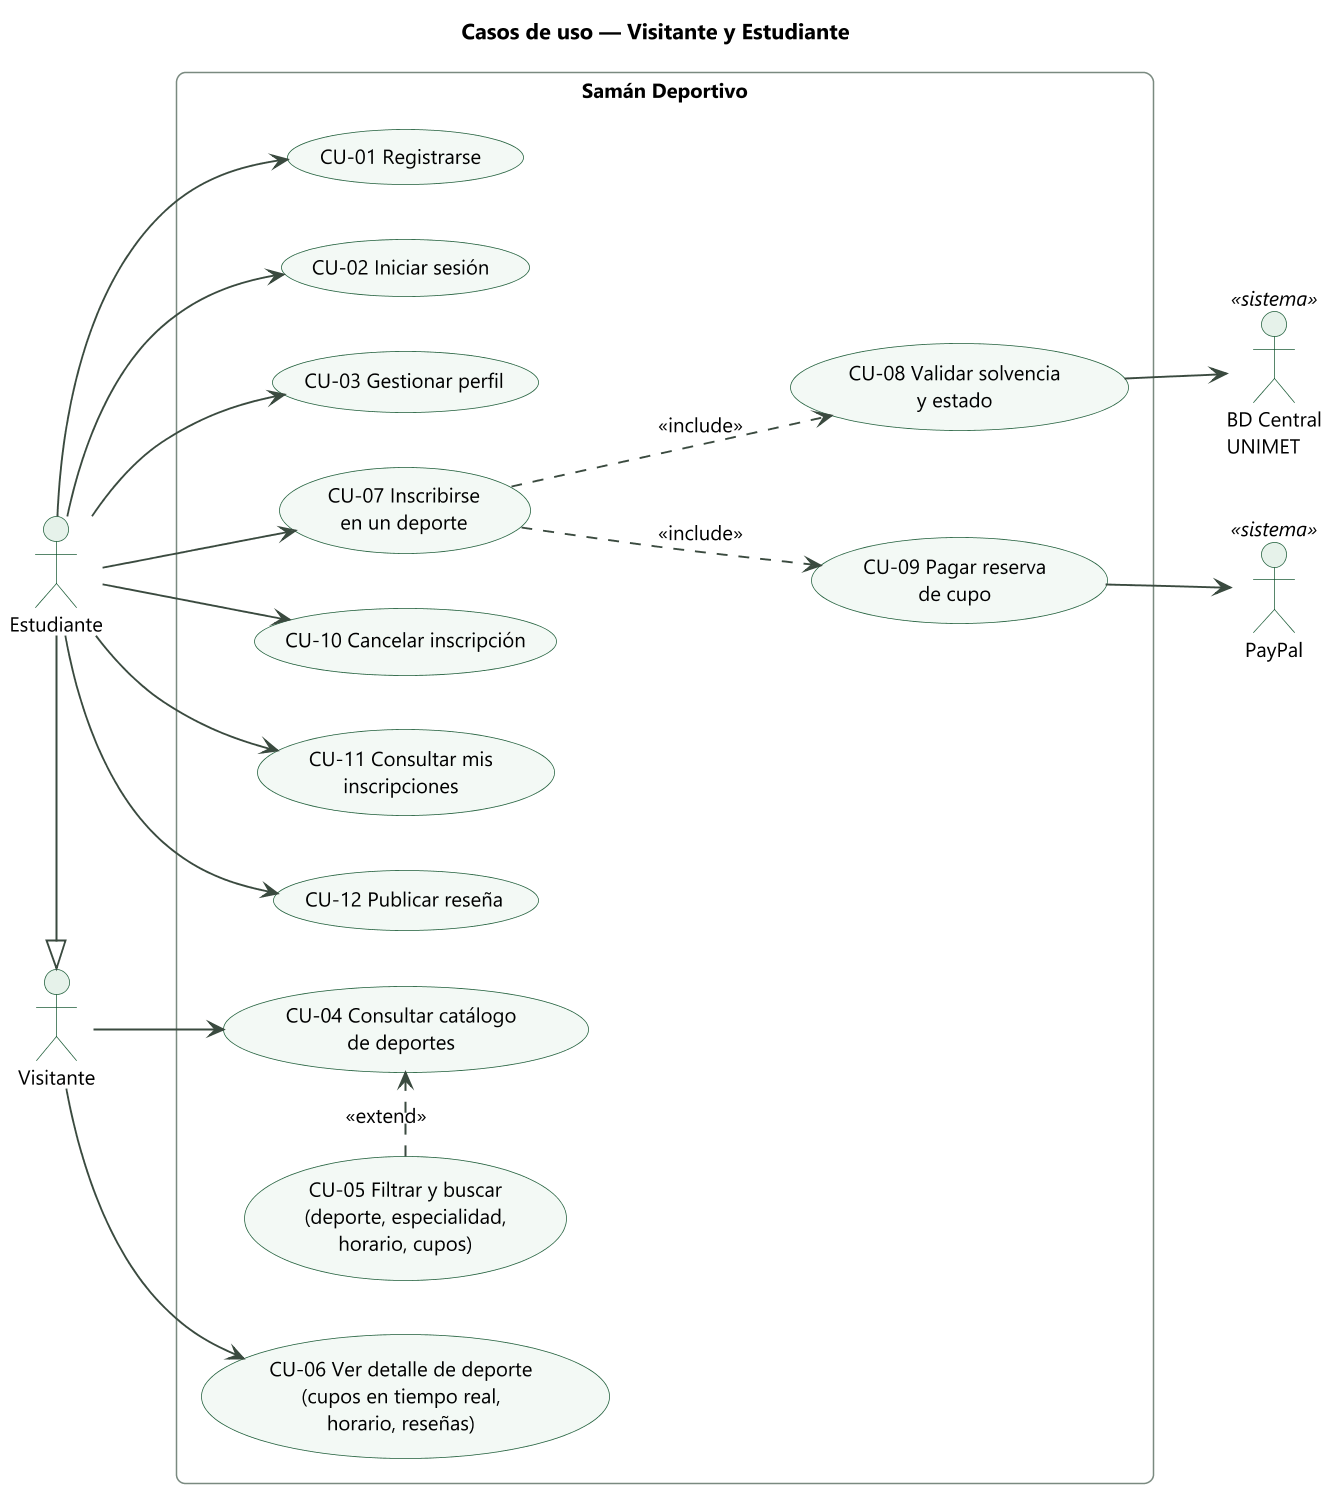

The diagram above was rendered by PlantUML. Its source (embedded in the PNG):
@startuml
!include _estilo.iuml
title Casos de uso — Visitante y Estudiante
left to right direction
actor "Visitante" as V
actor "Estudiante" as E
actor "BD Central\nUNIMET" as BD <<sistema>>
actor "PayPal" as PP <<sistema>>
E -|> V
rectangle "Samán Deportivo" {
  usecase "CU-01 Registrarse" as CU01
  usecase "CU-02 Iniciar sesión" as CU02
  usecase "CU-03 Gestionar perfil" as CU03
  usecase "CU-04 Consultar catálogo\nde deportes" as CU04
  usecase "CU-05 Filtrar y buscar\n(deporte, especialidad,\nhorario, cupos)" as CU05
  usecase "CU-06 Ver detalle de deporte\n(cupos en tiempo real,\nhorario, reseñas)" as CU06
  usecase "CU-07 Inscribirse\nen un deporte" as CU07
  usecase "CU-08 Validar solvencia\ny estado" as CU08
  usecase "CU-09 Pagar reserva\nde cupo" as CU09
  usecase "CU-10 Cancelar inscripción" as CU10
  usecase "CU-11 Consultar mis\ninscripciones" as CU11
  usecase "CU-12 Publicar reseña" as CU12
}
V --> CU04
V --> CU06
E --> CU01
E --> CU02
E --> CU03
E --> CU07
E --> CU10
E --> CU11
E --> CU12
CU05 .> CU04 : <<extend>>
CU07 ..> CU08 : <<include>>
CU07 ..> CU09 : <<include>>
CU08 --> BD
CU09 --> PP
@enduml